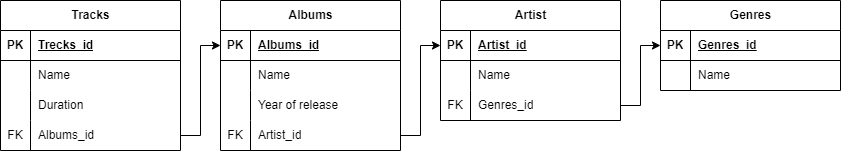

The diagram above was exported from draw.io. Its source (the exported page's mxGraphModel, read from the mxfile embedded in the PNG):
<mxGraphModel dx="1707" dy="478" grid="1" gridSize="10" guides="1" tooltips="1" connect="1" arrows="1" fold="1" page="1" pageScale="1" pageWidth="827" pageHeight="1169" math="0" shadow="0">
  <root>
    <mxCell id="0" />
    <mxCell id="1" parent="0" />
    <mxCell id="ULiNEY4oDoqAtqO8W1-j-1" value="Genres" style="shape=table;startSize=30;container=1;collapsible=1;childLayout=tableLayout;fixedRows=1;rowLines=0;fontStyle=1;align=center;resizeLast=1;html=1;" parent="1" vertex="1">
      <mxGeometry x="640" y="40" width="180" height="90" as="geometry" />
    </mxCell>
    <mxCell id="ULiNEY4oDoqAtqO8W1-j-2" value="" style="shape=tableRow;horizontal=0;startSize=0;swimlaneHead=0;swimlaneBody=0;fillColor=none;collapsible=0;dropTarget=0;points=[[0,0.5],[1,0.5]];portConstraint=eastwest;top=0;left=0;right=0;bottom=1;" parent="ULiNEY4oDoqAtqO8W1-j-1" vertex="1">
      <mxGeometry y="30" width="180" height="30" as="geometry" />
    </mxCell>
    <mxCell id="ULiNEY4oDoqAtqO8W1-j-3" value="PK" style="shape=partialRectangle;connectable=0;fillColor=none;top=0;left=0;bottom=0;right=0;fontStyle=1;overflow=hidden;whiteSpace=wrap;html=1;" parent="ULiNEY4oDoqAtqO8W1-j-2" vertex="1">
      <mxGeometry width="30" height="30" as="geometry">
        <mxRectangle width="30" height="30" as="alternateBounds" />
      </mxGeometry>
    </mxCell>
    <mxCell id="ULiNEY4oDoqAtqO8W1-j-4" value="Genres_id" style="shape=partialRectangle;connectable=0;fillColor=none;top=0;left=0;bottom=0;right=0;align=left;spacingLeft=6;fontStyle=5;overflow=hidden;whiteSpace=wrap;html=1;" parent="ULiNEY4oDoqAtqO8W1-j-2" vertex="1">
      <mxGeometry x="30" width="150" height="30" as="geometry">
        <mxRectangle width="150" height="30" as="alternateBounds" />
      </mxGeometry>
    </mxCell>
    <mxCell id="ULiNEY4oDoqAtqO8W1-j-5" value="" style="shape=tableRow;horizontal=0;startSize=0;swimlaneHead=0;swimlaneBody=0;fillColor=none;collapsible=0;dropTarget=0;points=[[0,0.5],[1,0.5]];portConstraint=eastwest;top=0;left=0;right=0;bottom=0;" parent="ULiNEY4oDoqAtqO8W1-j-1" vertex="1">
      <mxGeometry y="60" width="180" height="30" as="geometry" />
    </mxCell>
    <mxCell id="ULiNEY4oDoqAtqO8W1-j-6" value="" style="shape=partialRectangle;connectable=0;fillColor=none;top=0;left=0;bottom=0;right=0;editable=1;overflow=hidden;whiteSpace=wrap;html=1;" parent="ULiNEY4oDoqAtqO8W1-j-5" vertex="1">
      <mxGeometry width="30" height="30" as="geometry">
        <mxRectangle width="30" height="30" as="alternateBounds" />
      </mxGeometry>
    </mxCell>
    <mxCell id="ULiNEY4oDoqAtqO8W1-j-7" value="Name" style="shape=partialRectangle;connectable=0;fillColor=none;top=0;left=0;bottom=0;right=0;align=left;spacingLeft=6;overflow=hidden;whiteSpace=wrap;html=1;" parent="ULiNEY4oDoqAtqO8W1-j-5" vertex="1">
      <mxGeometry x="30" width="150" height="30" as="geometry">
        <mxRectangle width="150" height="30" as="alternateBounds" />
      </mxGeometry>
    </mxCell>
    <mxCell id="ULiNEY4oDoqAtqO8W1-j-14" value="Artist" style="shape=table;startSize=30;container=1;collapsible=1;childLayout=tableLayout;fixedRows=1;rowLines=0;fontStyle=1;align=center;resizeLast=1;html=1;" parent="1" vertex="1">
      <mxGeometry x="420" y="40" width="180" height="120" as="geometry" />
    </mxCell>
    <mxCell id="ULiNEY4oDoqAtqO8W1-j-15" value="" style="shape=tableRow;horizontal=0;startSize=0;swimlaneHead=0;swimlaneBody=0;fillColor=none;collapsible=0;dropTarget=0;points=[[0,0.5],[1,0.5]];portConstraint=eastwest;top=0;left=0;right=0;bottom=1;" parent="ULiNEY4oDoqAtqO8W1-j-14" vertex="1">
      <mxGeometry y="30" width="180" height="30" as="geometry" />
    </mxCell>
    <mxCell id="ULiNEY4oDoqAtqO8W1-j-16" value="PK" style="shape=partialRectangle;connectable=0;fillColor=none;top=0;left=0;bottom=0;right=0;fontStyle=1;overflow=hidden;whiteSpace=wrap;html=1;" parent="ULiNEY4oDoqAtqO8W1-j-15" vertex="1">
      <mxGeometry width="30" height="30" as="geometry">
        <mxRectangle width="30" height="30" as="alternateBounds" />
      </mxGeometry>
    </mxCell>
    <mxCell id="ULiNEY4oDoqAtqO8W1-j-17" value="Artist_id" style="shape=partialRectangle;connectable=0;fillColor=none;top=0;left=0;bottom=0;right=0;align=left;spacingLeft=6;fontStyle=5;overflow=hidden;whiteSpace=wrap;html=1;" parent="ULiNEY4oDoqAtqO8W1-j-15" vertex="1">
      <mxGeometry x="30" width="150" height="30" as="geometry">
        <mxRectangle width="150" height="30" as="alternateBounds" />
      </mxGeometry>
    </mxCell>
    <mxCell id="ULiNEY4oDoqAtqO8W1-j-18" value="" style="shape=tableRow;horizontal=0;startSize=0;swimlaneHead=0;swimlaneBody=0;fillColor=none;collapsible=0;dropTarget=0;points=[[0,0.5],[1,0.5]];portConstraint=eastwest;top=0;left=0;right=0;bottom=0;" parent="ULiNEY4oDoqAtqO8W1-j-14" vertex="1">
      <mxGeometry y="60" width="180" height="30" as="geometry" />
    </mxCell>
    <mxCell id="ULiNEY4oDoqAtqO8W1-j-19" value="" style="shape=partialRectangle;connectable=0;fillColor=none;top=0;left=0;bottom=0;right=0;editable=1;overflow=hidden;whiteSpace=wrap;html=1;" parent="ULiNEY4oDoqAtqO8W1-j-18" vertex="1">
      <mxGeometry width="30" height="30" as="geometry">
        <mxRectangle width="30" height="30" as="alternateBounds" />
      </mxGeometry>
    </mxCell>
    <mxCell id="ULiNEY4oDoqAtqO8W1-j-20" value="Name" style="shape=partialRectangle;connectable=0;fillColor=none;top=0;left=0;bottom=0;right=0;align=left;spacingLeft=6;overflow=hidden;whiteSpace=wrap;html=1;" parent="ULiNEY4oDoqAtqO8W1-j-18" vertex="1">
      <mxGeometry x="30" width="150" height="30" as="geometry">
        <mxRectangle width="150" height="30" as="alternateBounds" />
      </mxGeometry>
    </mxCell>
    <mxCell id="ULiNEY4oDoqAtqO8W1-j-21" value="" style="shape=tableRow;horizontal=0;startSize=0;swimlaneHead=0;swimlaneBody=0;fillColor=none;collapsible=0;dropTarget=0;points=[[0,0.5],[1,0.5]];portConstraint=eastwest;top=0;left=0;right=0;bottom=0;" parent="ULiNEY4oDoqAtqO8W1-j-14" vertex="1">
      <mxGeometry y="90" width="180" height="30" as="geometry" />
    </mxCell>
    <mxCell id="ULiNEY4oDoqAtqO8W1-j-22" value="FK" style="shape=partialRectangle;connectable=0;fillColor=none;top=0;left=0;bottom=0;right=0;editable=1;overflow=hidden;whiteSpace=wrap;html=1;" parent="ULiNEY4oDoqAtqO8W1-j-21" vertex="1">
      <mxGeometry width="30" height="30" as="geometry">
        <mxRectangle width="30" height="30" as="alternateBounds" />
      </mxGeometry>
    </mxCell>
    <mxCell id="ULiNEY4oDoqAtqO8W1-j-23" value="Genres_id" style="shape=partialRectangle;connectable=0;fillColor=none;top=0;left=0;bottom=0;right=0;align=left;spacingLeft=6;overflow=hidden;whiteSpace=wrap;html=1;" parent="ULiNEY4oDoqAtqO8W1-j-21" vertex="1">
      <mxGeometry x="30" width="150" height="30" as="geometry">
        <mxRectangle width="150" height="30" as="alternateBounds" />
      </mxGeometry>
    </mxCell>
    <mxCell id="ULiNEY4oDoqAtqO8W1-j-27" value="Albums" style="shape=table;startSize=30;container=1;collapsible=1;childLayout=tableLayout;fixedRows=1;rowLines=0;fontStyle=1;align=center;resizeLast=1;html=1;" parent="1" vertex="1">
      <mxGeometry x="200" y="40" width="180" height="150" as="geometry">
        <mxRectangle x="520" y="40" width="100" height="30" as="alternateBounds" />
      </mxGeometry>
    </mxCell>
    <mxCell id="ULiNEY4oDoqAtqO8W1-j-28" value="" style="shape=tableRow;horizontal=0;startSize=0;swimlaneHead=0;swimlaneBody=0;fillColor=none;collapsible=0;dropTarget=0;points=[[0,0.5],[1,0.5]];portConstraint=eastwest;top=0;left=0;right=0;bottom=1;" parent="ULiNEY4oDoqAtqO8W1-j-27" vertex="1">
      <mxGeometry y="30" width="180" height="30" as="geometry" />
    </mxCell>
    <mxCell id="ULiNEY4oDoqAtqO8W1-j-29" value="PK" style="shape=partialRectangle;connectable=0;fillColor=none;top=0;left=0;bottom=0;right=0;fontStyle=1;overflow=hidden;whiteSpace=wrap;html=1;" parent="ULiNEY4oDoqAtqO8W1-j-28" vertex="1">
      <mxGeometry width="30" height="30" as="geometry">
        <mxRectangle width="30" height="30" as="alternateBounds" />
      </mxGeometry>
    </mxCell>
    <mxCell id="ULiNEY4oDoqAtqO8W1-j-30" value="Albums_id" style="shape=partialRectangle;connectable=0;fillColor=none;top=0;left=0;bottom=0;right=0;align=left;spacingLeft=6;fontStyle=5;overflow=hidden;whiteSpace=wrap;html=1;" parent="ULiNEY4oDoqAtqO8W1-j-28" vertex="1">
      <mxGeometry x="30" width="150" height="30" as="geometry">
        <mxRectangle width="150" height="30" as="alternateBounds" />
      </mxGeometry>
    </mxCell>
    <mxCell id="ULiNEY4oDoqAtqO8W1-j-31" value="" style="shape=tableRow;horizontal=0;startSize=0;swimlaneHead=0;swimlaneBody=0;fillColor=none;collapsible=0;dropTarget=0;points=[[0,0.5],[1,0.5]];portConstraint=eastwest;top=0;left=0;right=0;bottom=0;" parent="ULiNEY4oDoqAtqO8W1-j-27" vertex="1">
      <mxGeometry y="60" width="180" height="30" as="geometry" />
    </mxCell>
    <mxCell id="ULiNEY4oDoqAtqO8W1-j-32" value="" style="shape=partialRectangle;connectable=0;fillColor=none;top=0;left=0;bottom=0;right=0;editable=1;overflow=hidden;whiteSpace=wrap;html=1;" parent="ULiNEY4oDoqAtqO8W1-j-31" vertex="1">
      <mxGeometry width="30" height="30" as="geometry">
        <mxRectangle width="30" height="30" as="alternateBounds" />
      </mxGeometry>
    </mxCell>
    <mxCell id="ULiNEY4oDoqAtqO8W1-j-33" value="Name" style="shape=partialRectangle;connectable=0;fillColor=none;top=0;left=0;bottom=0;right=0;align=left;spacingLeft=6;overflow=hidden;whiteSpace=wrap;html=1;" parent="ULiNEY4oDoqAtqO8W1-j-31" vertex="1">
      <mxGeometry x="30" width="150" height="30" as="geometry">
        <mxRectangle width="150" height="30" as="alternateBounds" />
      </mxGeometry>
    </mxCell>
    <mxCell id="ULiNEY4oDoqAtqO8W1-j-34" value="" style="shape=tableRow;horizontal=0;startSize=0;swimlaneHead=0;swimlaneBody=0;fillColor=none;collapsible=0;dropTarget=0;points=[[0,0.5],[1,0.5]];portConstraint=eastwest;top=0;left=0;right=0;bottom=0;" parent="ULiNEY4oDoqAtqO8W1-j-27" vertex="1">
      <mxGeometry y="90" width="180" height="30" as="geometry" />
    </mxCell>
    <mxCell id="ULiNEY4oDoqAtqO8W1-j-35" value="" style="shape=partialRectangle;connectable=0;fillColor=none;top=0;left=0;bottom=0;right=0;editable=1;overflow=hidden;whiteSpace=wrap;html=1;" parent="ULiNEY4oDoqAtqO8W1-j-34" vertex="1">
      <mxGeometry width="30" height="30" as="geometry">
        <mxRectangle width="30" height="30" as="alternateBounds" />
      </mxGeometry>
    </mxCell>
    <mxCell id="ULiNEY4oDoqAtqO8W1-j-36" value="Year of release" style="shape=partialRectangle;connectable=0;fillColor=none;top=0;left=0;bottom=0;right=0;align=left;spacingLeft=6;overflow=hidden;whiteSpace=wrap;html=1;" parent="ULiNEY4oDoqAtqO8W1-j-34" vertex="1">
      <mxGeometry x="30" width="150" height="30" as="geometry">
        <mxRectangle width="150" height="30" as="alternateBounds" />
      </mxGeometry>
    </mxCell>
    <mxCell id="L-SxlMNalsUOAsNH3Dd7-12" style="shape=tableRow;horizontal=0;startSize=0;swimlaneHead=0;swimlaneBody=0;fillColor=none;collapsible=0;dropTarget=0;points=[[0,0.5],[1,0.5]];portConstraint=eastwest;top=0;left=0;right=0;bottom=0;" vertex="1" parent="ULiNEY4oDoqAtqO8W1-j-27">
      <mxGeometry y="120" width="180" height="30" as="geometry" />
    </mxCell>
    <mxCell id="L-SxlMNalsUOAsNH3Dd7-13" value="FK" style="shape=partialRectangle;connectable=0;fillColor=none;top=0;left=0;bottom=0;right=0;editable=1;overflow=hidden;whiteSpace=wrap;html=1;" vertex="1" parent="L-SxlMNalsUOAsNH3Dd7-12">
      <mxGeometry width="30" height="30" as="geometry">
        <mxRectangle width="30" height="30" as="alternateBounds" />
      </mxGeometry>
    </mxCell>
    <mxCell id="L-SxlMNalsUOAsNH3Dd7-14" value="Artist_id" style="shape=partialRectangle;connectable=0;fillColor=none;top=0;left=0;bottom=0;right=0;align=left;spacingLeft=6;overflow=hidden;whiteSpace=wrap;html=1;" vertex="1" parent="L-SxlMNalsUOAsNH3Dd7-12">
      <mxGeometry x="30" width="150" height="30" as="geometry">
        <mxRectangle width="150" height="30" as="alternateBounds" />
      </mxGeometry>
    </mxCell>
    <mxCell id="ULiNEY4oDoqAtqO8W1-j-54" value="Tracks" style="shape=table;startSize=30;container=1;collapsible=1;childLayout=tableLayout;fixedRows=1;rowLines=0;fontStyle=1;align=center;resizeLast=1;html=1;" parent="1" vertex="1">
      <mxGeometry x="-20" y="40" width="180" height="150" as="geometry" />
    </mxCell>
    <mxCell id="ULiNEY4oDoqAtqO8W1-j-55" value="" style="shape=tableRow;horizontal=0;startSize=0;swimlaneHead=0;swimlaneBody=0;fillColor=none;collapsible=0;dropTarget=0;points=[[0,0.5],[1,0.5]];portConstraint=eastwest;top=0;left=0;right=0;bottom=1;" parent="ULiNEY4oDoqAtqO8W1-j-54" vertex="1">
      <mxGeometry y="30" width="180" height="30" as="geometry" />
    </mxCell>
    <mxCell id="ULiNEY4oDoqAtqO8W1-j-56" value="PK" style="shape=partialRectangle;connectable=0;fillColor=none;top=0;left=0;bottom=0;right=0;fontStyle=1;overflow=hidden;whiteSpace=wrap;html=1;" parent="ULiNEY4oDoqAtqO8W1-j-55" vertex="1">
      <mxGeometry width="30" height="30" as="geometry">
        <mxRectangle width="30" height="30" as="alternateBounds" />
      </mxGeometry>
    </mxCell>
    <mxCell id="ULiNEY4oDoqAtqO8W1-j-57" value="Trecks_id" style="shape=partialRectangle;connectable=0;fillColor=none;top=0;left=0;bottom=0;right=0;align=left;spacingLeft=6;fontStyle=5;overflow=hidden;whiteSpace=wrap;html=1;" parent="ULiNEY4oDoqAtqO8W1-j-55" vertex="1">
      <mxGeometry x="30" width="150" height="30" as="geometry">
        <mxRectangle width="150" height="30" as="alternateBounds" />
      </mxGeometry>
    </mxCell>
    <mxCell id="ULiNEY4oDoqAtqO8W1-j-58" value="" style="shape=tableRow;horizontal=0;startSize=0;swimlaneHead=0;swimlaneBody=0;fillColor=none;collapsible=0;dropTarget=0;points=[[0,0.5],[1,0.5]];portConstraint=eastwest;top=0;left=0;right=0;bottom=0;" parent="ULiNEY4oDoqAtqO8W1-j-54" vertex="1">
      <mxGeometry y="60" width="180" height="30" as="geometry" />
    </mxCell>
    <mxCell id="ULiNEY4oDoqAtqO8W1-j-59" value="" style="shape=partialRectangle;connectable=0;fillColor=none;top=0;left=0;bottom=0;right=0;editable=1;overflow=hidden;whiteSpace=wrap;html=1;" parent="ULiNEY4oDoqAtqO8W1-j-58" vertex="1">
      <mxGeometry width="30" height="30" as="geometry">
        <mxRectangle width="30" height="30" as="alternateBounds" />
      </mxGeometry>
    </mxCell>
    <mxCell id="ULiNEY4oDoqAtqO8W1-j-60" value="Name" style="shape=partialRectangle;connectable=0;fillColor=none;top=0;left=0;bottom=0;right=0;align=left;spacingLeft=6;overflow=hidden;whiteSpace=wrap;html=1;" parent="ULiNEY4oDoqAtqO8W1-j-58" vertex="1">
      <mxGeometry x="30" width="150" height="30" as="geometry">
        <mxRectangle width="150" height="30" as="alternateBounds" />
      </mxGeometry>
    </mxCell>
    <mxCell id="ULiNEY4oDoqAtqO8W1-j-61" value="" style="shape=tableRow;horizontal=0;startSize=0;swimlaneHead=0;swimlaneBody=0;fillColor=none;collapsible=0;dropTarget=0;points=[[0,0.5],[1,0.5]];portConstraint=eastwest;top=0;left=0;right=0;bottom=0;" parent="ULiNEY4oDoqAtqO8W1-j-54" vertex="1">
      <mxGeometry y="90" width="180" height="30" as="geometry" />
    </mxCell>
    <mxCell id="ULiNEY4oDoqAtqO8W1-j-62" value="" style="shape=partialRectangle;connectable=0;fillColor=none;top=0;left=0;bottom=0;right=0;editable=1;overflow=hidden;whiteSpace=wrap;html=1;" parent="ULiNEY4oDoqAtqO8W1-j-61" vertex="1">
      <mxGeometry width="30" height="30" as="geometry">
        <mxRectangle width="30" height="30" as="alternateBounds" />
      </mxGeometry>
    </mxCell>
    <mxCell id="ULiNEY4oDoqAtqO8W1-j-63" value="Duration" style="shape=partialRectangle;connectable=0;fillColor=none;top=0;left=0;bottom=0;right=0;align=left;spacingLeft=6;overflow=hidden;whiteSpace=wrap;html=1;" parent="ULiNEY4oDoqAtqO8W1-j-61" vertex="1">
      <mxGeometry x="30" width="150" height="30" as="geometry">
        <mxRectangle width="150" height="30" as="alternateBounds" />
      </mxGeometry>
    </mxCell>
    <mxCell id="ULiNEY4oDoqAtqO8W1-j-64" value="" style="shape=tableRow;horizontal=0;startSize=0;swimlaneHead=0;swimlaneBody=0;fillColor=none;collapsible=0;dropTarget=0;points=[[0,0.5],[1,0.5]];portConstraint=eastwest;top=0;left=0;right=0;bottom=0;" parent="ULiNEY4oDoqAtqO8W1-j-54" vertex="1">
      <mxGeometry y="120" width="180" height="30" as="geometry" />
    </mxCell>
    <mxCell id="ULiNEY4oDoqAtqO8W1-j-65" value="FK" style="shape=partialRectangle;connectable=0;fillColor=none;top=0;left=0;bottom=0;right=0;editable=1;overflow=hidden;whiteSpace=wrap;html=1;" parent="ULiNEY4oDoqAtqO8W1-j-64" vertex="1">
      <mxGeometry width="30" height="30" as="geometry">
        <mxRectangle width="30" height="30" as="alternateBounds" />
      </mxGeometry>
    </mxCell>
    <mxCell id="ULiNEY4oDoqAtqO8W1-j-66" value="Albums_id" style="shape=partialRectangle;connectable=0;fillColor=none;top=0;left=0;bottom=0;right=0;align=left;spacingLeft=6;overflow=hidden;whiteSpace=wrap;html=1;" parent="ULiNEY4oDoqAtqO8W1-j-64" vertex="1">
      <mxGeometry x="30" width="150" height="30" as="geometry">
        <mxRectangle width="150" height="30" as="alternateBounds" />
      </mxGeometry>
    </mxCell>
    <mxCell id="L-SxlMNalsUOAsNH3Dd7-15" style="edgeStyle=orthogonalEdgeStyle;rounded=0;orthogonalLoop=1;jettySize=auto;html=1;exitX=1;exitY=0.5;exitDx=0;exitDy=0;entryX=0;entryY=0.5;entryDx=0;entryDy=0;" edge="1" parent="1" source="L-SxlMNalsUOAsNH3Dd7-12" target="ULiNEY4oDoqAtqO8W1-j-15">
      <mxGeometry relative="1" as="geometry" />
    </mxCell>
    <mxCell id="L-SxlMNalsUOAsNH3Dd7-16" style="edgeStyle=orthogonalEdgeStyle;rounded=0;orthogonalLoop=1;jettySize=auto;html=1;exitX=1;exitY=0.5;exitDx=0;exitDy=0;entryX=0;entryY=0.5;entryDx=0;entryDy=0;" edge="1" parent="1" source="ULiNEY4oDoqAtqO8W1-j-21" target="ULiNEY4oDoqAtqO8W1-j-1">
      <mxGeometry relative="1" as="geometry" />
    </mxCell>
    <mxCell id="L-SxlMNalsUOAsNH3Dd7-17" style="edgeStyle=orthogonalEdgeStyle;rounded=0;orthogonalLoop=1;jettySize=auto;html=1;exitX=1;exitY=0.5;exitDx=0;exitDy=0;entryX=0;entryY=0.5;entryDx=0;entryDy=0;" edge="1" parent="1" source="ULiNEY4oDoqAtqO8W1-j-64" target="ULiNEY4oDoqAtqO8W1-j-28">
      <mxGeometry relative="1" as="geometry" />
    </mxCell>
  </root>
</mxGraphModel>